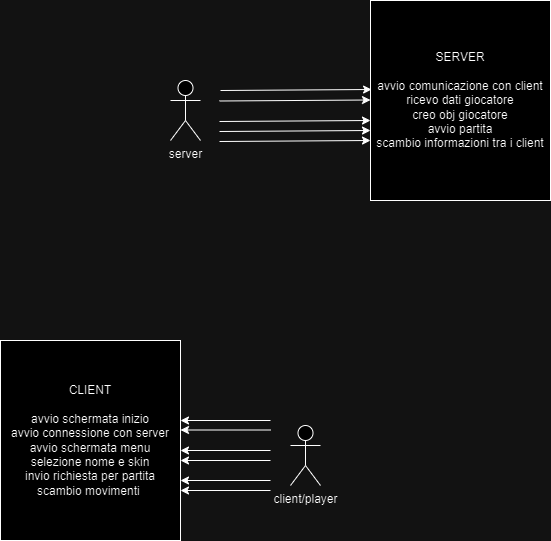

The diagram above was exported from draw.io. Its source (the exported page's mxGraphModel, read from the mxfile embedded in the PNG):
<mxGraphModel dx="1434" dy="782" grid="1" gridSize="10" guides="1" tooltips="1" connect="1" arrows="1" fold="1" page="1" pageScale="1" pageWidth="827" pageHeight="1169" math="0" shadow="0">
  <root>
    <mxCell id="0" />
    <mxCell id="1" parent="0" />
    <mxCell id="xMD9nZeg61SSIegEQI4G-1" value="CLIENT&lt;br&gt;&lt;br&gt;avvio schermata inizio&lt;br&gt;avvio connessione con server&lt;br&gt;avvio schermata menu&lt;br&gt;selezione nome e skin&lt;br&gt;invio richiesta per partita&lt;br&gt;scambio movimenti&amp;nbsp;" style="rounded=0;whiteSpace=wrap;html=1;" vertex="1" parent="1">
      <mxGeometry x="150" y="440" width="180" height="200" as="geometry" />
    </mxCell>
    <mxCell id="xMD9nZeg61SSIegEQI4G-2" value="SERVER&lt;br&gt;&lt;br&gt;avvio comunicazione con client&lt;br&gt;ricevo dati giocatore&lt;br&gt;creo obj giocatore&lt;br&gt;avvio partita&lt;br&gt;scambio informazioni tra i client" style="rounded=0;whiteSpace=wrap;html=1;" vertex="1" parent="1">
      <mxGeometry x="520" y="100" width="180" height="200" as="geometry" />
    </mxCell>
    <mxCell id="xMD9nZeg61SSIegEQI4G-3" value="server" style="shape=umlActor;verticalLabelPosition=bottom;verticalAlign=top;html=1;outlineConnect=0;" vertex="1" parent="1">
      <mxGeometry x="320" y="180" width="30" height="60" as="geometry" />
    </mxCell>
    <mxCell id="xMD9nZeg61SSIegEQI4G-4" value="" style="endArrow=classic;html=1;rounded=0;entryX=0.006;entryY=0.445;entryDx=0;entryDy=0;entryPerimeter=0;" edge="1" parent="1" target="xMD9nZeg61SSIegEQI4G-2">
      <mxGeometry width="50" height="50" relative="1" as="geometry">
        <mxPoint x="370" y="190" as="sourcePoint" />
        <mxPoint x="390" y="140" as="targetPoint" />
      </mxGeometry>
    </mxCell>
    <mxCell id="xMD9nZeg61SSIegEQI4G-5" value="" style="endArrow=classic;html=1;rounded=0;entryX=0.006;entryY=0.445;entryDx=0;entryDy=0;entryPerimeter=0;" edge="1" parent="1">
      <mxGeometry width="50" height="50" relative="1" as="geometry">
        <mxPoint x="369" y="200.5" as="sourcePoint" />
        <mxPoint x="520" y="199.5" as="targetPoint" />
      </mxGeometry>
    </mxCell>
    <mxCell id="xMD9nZeg61SSIegEQI4G-6" value="" style="endArrow=classic;html=1;rounded=0;entryX=0.006;entryY=0.445;entryDx=0;entryDy=0;entryPerimeter=0;" edge="1" parent="1">
      <mxGeometry width="50" height="50" relative="1" as="geometry">
        <mxPoint x="369" y="221" as="sourcePoint" />
        <mxPoint x="520" y="220" as="targetPoint" />
      </mxGeometry>
    </mxCell>
    <mxCell id="xMD9nZeg61SSIegEQI4G-7" value="" style="endArrow=classic;html=1;rounded=0;entryX=0.006;entryY=0.445;entryDx=0;entryDy=0;entryPerimeter=0;" edge="1" parent="1">
      <mxGeometry width="50" height="50" relative="1" as="geometry">
        <mxPoint x="369" y="231" as="sourcePoint" />
        <mxPoint x="520" y="230" as="targetPoint" />
      </mxGeometry>
    </mxCell>
    <mxCell id="xMD9nZeg61SSIegEQI4G-8" value="" style="endArrow=classic;html=1;rounded=0;entryX=0.006;entryY=0.445;entryDx=0;entryDy=0;entryPerimeter=0;" edge="1" parent="1">
      <mxGeometry width="50" height="50" relative="1" as="geometry">
        <mxPoint x="369" y="241" as="sourcePoint" />
        <mxPoint x="520" y="240" as="targetPoint" />
      </mxGeometry>
    </mxCell>
    <mxCell id="xMD9nZeg61SSIegEQI4G-9" value="client/player" style="shape=umlActor;verticalLabelPosition=bottom;verticalAlign=top;html=1;outlineConnect=0;" vertex="1" parent="1">
      <mxGeometry x="440" y="525" width="30" height="60" as="geometry" />
    </mxCell>
    <mxCell id="xMD9nZeg61SSIegEQI4G-10" value="" style="endArrow=classic;html=1;rounded=0;" edge="1" parent="1">
      <mxGeometry width="50" height="50" relative="1" as="geometry">
        <mxPoint x="420" y="520" as="sourcePoint" />
        <mxPoint x="330" y="520" as="targetPoint" />
      </mxGeometry>
    </mxCell>
    <mxCell id="xMD9nZeg61SSIegEQI4G-11" value="" style="endArrow=classic;html=1;rounded=0;" edge="1" parent="1">
      <mxGeometry width="50" height="50" relative="1" as="geometry">
        <mxPoint x="420" y="529.5" as="sourcePoint" />
        <mxPoint x="330" y="529.5" as="targetPoint" />
      </mxGeometry>
    </mxCell>
    <mxCell id="xMD9nZeg61SSIegEQI4G-12" value="" style="endArrow=classic;html=1;rounded=0;" edge="1" parent="1">
      <mxGeometry width="50" height="50" relative="1" as="geometry">
        <mxPoint x="420" y="550" as="sourcePoint" />
        <mxPoint x="330" y="550" as="targetPoint" />
      </mxGeometry>
    </mxCell>
    <mxCell id="xMD9nZeg61SSIegEQI4G-13" value="" style="endArrow=classic;html=1;rounded=0;" edge="1" parent="1">
      <mxGeometry width="50" height="50" relative="1" as="geometry">
        <mxPoint x="420" y="560" as="sourcePoint" />
        <mxPoint x="330" y="560" as="targetPoint" />
      </mxGeometry>
    </mxCell>
    <mxCell id="xMD9nZeg61SSIegEQI4G-14" value="" style="endArrow=classic;html=1;rounded=0;" edge="1" parent="1">
      <mxGeometry width="50" height="50" relative="1" as="geometry">
        <mxPoint x="420" y="580" as="sourcePoint" />
        <mxPoint x="330" y="580" as="targetPoint" />
      </mxGeometry>
    </mxCell>
    <mxCell id="xMD9nZeg61SSIegEQI4G-15" value="" style="endArrow=classic;html=1;rounded=0;" edge="1" parent="1">
      <mxGeometry width="50" height="50" relative="1" as="geometry">
        <mxPoint x="420" y="590" as="sourcePoint" />
        <mxPoint x="330" y="590" as="targetPoint" />
      </mxGeometry>
    </mxCell>
  </root>
</mxGraphModel>